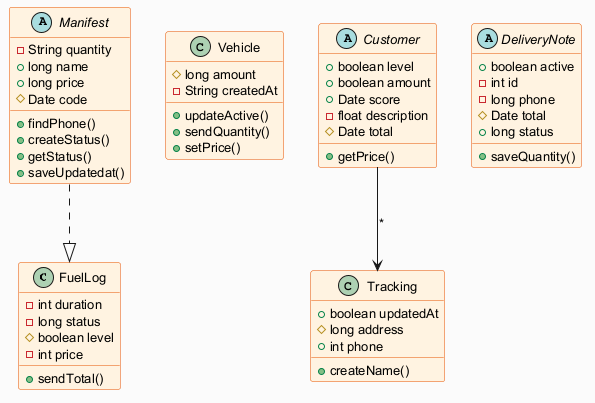

The diagram above was rendered by PlantUML. Its source (embedded in the PNG):
@startuml
skinparam backgroundColor #FAFAFA
skinparam classBackgroundColor #FFF3E0
skinparam classBorderColor #E65100
skinparam defaultFontSize 13
class FuelLog {
  -int duration
  -long status
  #boolean level
  -int price
  +sendTotal()
}
class Vehicle {
  #long amount
  -String createdAt
  +updateActive()
  +sendQuantity()
  +setPrice()
}
abstract class Manifest {
  -String quantity
  +long name
  +long price
  #Date code
  +findPhone()
  +createStatus()
  +getStatus()
  +saveUpdatedat()
}
abstract class Customer {
  +boolean level
  +boolean amount
  +Date score
  -float description
  #Date total
  +getPrice()
}
abstract class DeliveryNote {
  +boolean active
  -int id
  -long phone
  #Date total
  +long status
  +saveQuantity()
}
class Tracking {
  +boolean updatedAt
  #long address
  +int phone
  +createName()
}
Customer --> Tracking : "*"
Manifest ..|> FuelLog
@enduml